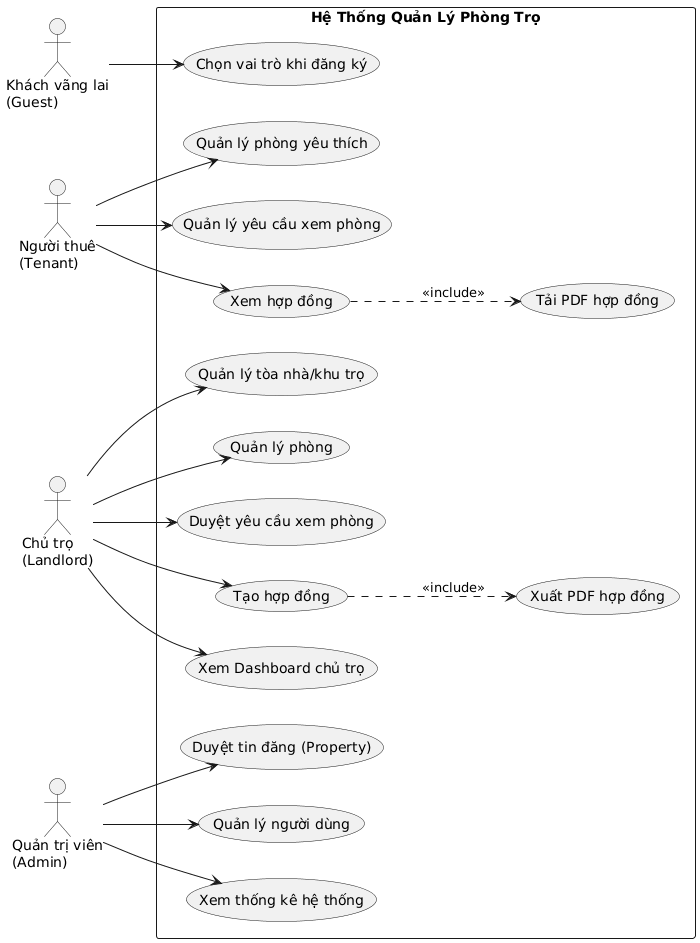

The diagram above was rendered by PlantUML. Its source (embedded in the PNG):
@startuml
left to right direction
skinparam packageStyle rectangle

' Định nghĩa các Actor
actor "Khách vãng lai\n(Guest)" as Guest
actor "Người thuê\n(Tenant)" as Tenant
actor "Chủ trọ\n(Landlord)" as Landlord
actor "Quản trị viên\n(Admin)" as Admin

' Khung hệ thống
rectangle "Hệ Thống Quản Lý Phòng Trọ" {

    ' Use cases của Guest
    usecase "Chọn vai trò khi đăng ký" as UC_ChooseRole

    Guest --> UC_ChooseRole

    ' Use cases của Tenant
    usecase "Quản lý phòng yêu thích" as UC_T1
    usecase "Quản lý yêu cầu xem phòng" as UC_T2
    usecase "Xem hợp đồng" as UC_T3
    usecase "Tải PDF hợp đồng" as UC_DownloadPDF
    
    UC_T3 ..> UC_DownloadPDF : <<include>>
    Tenant --> UC_T1
    Tenant --> UC_T2
    Tenant --> UC_T3

    ' Use cases của Landlord
    usecase "Quản lý tòa nhà/khu trọ" as UC_L1
    usecase "Quản lý phòng" as UC_L2
    usecase "Duyệt yêu cầu xem phòng" as UC_L3
    usecase "Tạo hợp đồng" as UC_L4
    usecase "Xem Dashboard chủ trọ" as UC_L5
    usecase "Xuất PDF hợp đồng" as UC_ExportPDF
    
    UC_L4 ..> UC_ExportPDF : <<include>>
    Landlord --> UC_L1
    Landlord --> UC_L2
    Landlord --> UC_L3
    Landlord --> UC_L4
    Landlord --> UC_L5

    ' Use cases của Admin
    usecase "Duyệt tin đăng (Property)" as UC_A1
    usecase "Quản lý người dùng" as UC_A2
    usecase "Xem thống kê hệ thống" as UC_A3

    Admin --> UC_A1
    Admin --> UC_A2
    Admin --> UC_A3
}
@enduml